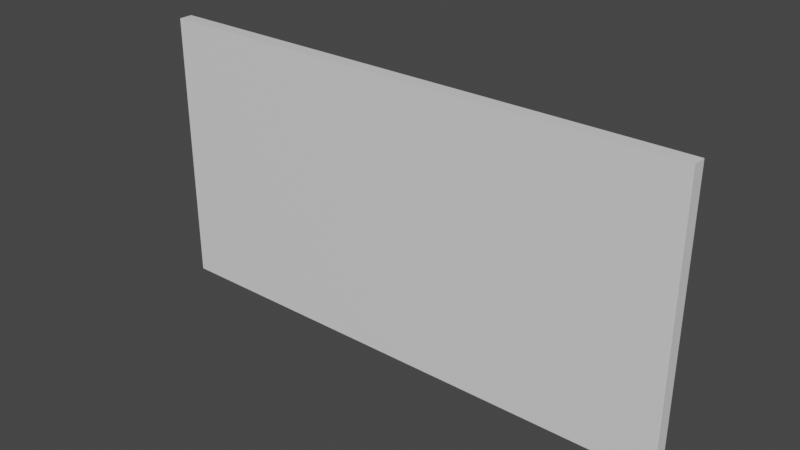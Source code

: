 # Source: SimpleWallTable.blend  (saved by Blender 2.80.75; exported with 4.5.12 LTS)
import bpy
from mathutils import Matrix  # noqa: F401  (used for matrix-valued properties, if any)

bpy.ops.wm.read_factory_settings(use_empty=True)
scene = bpy.context.scene
scene.name = 'Scene'

# ---- collections
col_collection = bpy.data.collections.new('Collection'); scene.collection.children.link(col_collection)

# ---- materials (node trees are filled in below, after node groups)
mat_material = bpy.data.materials.new('Material')
mat_material.alpha_threshold = 0.0
mat_material.use_transparent_shadow = False
mat_material.line_color = (0.0, 0.0, 0.0, 1.0)

# ---- material node trees
mat_material.use_nodes = True; mat_material.node_tree.nodes.clear()
_N = mat_material.node_tree.nodes; _L = mat_material.node_tree.links
n0 = _N.new('ShaderNodeOutputMaterial'); n0.name = 'Material Output'; n0.location = (300, 300)
n1 = _N.new('ShaderNodeBsdfPrincipled'); n1.name = 'Principled BSDF'; n1.location = (10, 300)
n1.distribution = 'GGX'
n1.subsurface_method = 'BURLEY'
n1.inputs[2].default_value = 0.4
n1.inputs[3].default_value = 1.45
n1.inputs[27].default_value = (0.0, 0.0, 0.0, 1.0)
n1.inputs[28].default_value = 1.0
_L.new(n1.outputs[0], n0.inputs[0])
n0.is_active_output = True

# ---- world
world_world = bpy.data.worlds.new('World'); scene.world = world_world
world_world.use_nodes = True; world_world.node_tree.nodes.clear()
_N = world_world.node_tree.nodes; _L = world_world.node_tree.links
n0 = _N.new('ShaderNodeOutputWorld'); n0.name = 'World Output'; n0.location = (300, 300)
n1 = _N.new('ShaderNodeBackground'); n1.name = 'Background'; n1.location = (10, 300)
n1.inputs[0].default_value = (0.05088, 0.05088, 0.05088, 1.0)
_L.new(n1.outputs[0], n0.inputs[0])
n0.is_active_output = True
world_world.color = (0.05088, 0.05088, 0.05088)
world_world.use_sun_shadow = False
world_world.sun_shadow_jitter_overblur = 0.0

# ---- meshes
me_cube = bpy.data.meshes.new('Cube')
me_cube.from_pydata([(3.93, 0.1, 4.0), (3.93, 0.1, 0.0), (3.93, -0.1, 4.0), (3.93, -0.1, 0.0), (-3.892, 0.1, 4.0), (-3.892, 0.1, 0.0), (-3.892, -0.1, 4.0), (-3.892, -0.1, 0.0), (3.825, -0.04174, 3.805), (3.825, -0.04174, 0.1953), (-3.786, -0.04174, 3.805), (-3.786, -0.04174, 0.1953)], [], [(0, 4, 6, 2), (3, 2, 6, 7), (7, 6, 4, 5), (5, 1, 3, 7), (1, 0, 2, 3), (5, 4, 10, 11), (11, 10, 8, 9), (1, 5, 11, 9), (4, 0, 8, 10), (0, 1, 9, 8)])
_uv = me_cube.uv_layers.new(name='UVMap')
_uv.uv.foreach_set('vector', [0.9609, 0.0, 0.9609, 0.9777, 0.938, 0.9777, 0.938, 0.0, 0.0, 5.96e-08, 0.4576, 0.0, 0.4576, 0.9777, 1.458e-07, 0.9777, 0.9609, 0.5, 0.9609, 0.0, 0.9838, 0.0, 0.9838, 0.5, 0.9151, 0.9777, 0.9151, 0.0, 0.938, 0.0, 0.938, 0.9777, 0.9838, 0.5, 0.9838, 1.0, 0.9609, 1.0, 0.9609, 0.5, 1.0, 0.5, 1.0, 1.0, 0.9838, 0.9756, 0.9838, 0.5244, 0.4799, 0.01325, 0.8928, 0.01325, 0.8928, 0.9645, 0.4799, 0.9645, 0.4576, 0.9777, 0.4576, 2.98e-08, 0.4799, 0.01325, 0.4799, 0.9645, 0.9151, 0.0, 0.9151, 0.9777, 0.8928, 0.9645, 0.8928, 0.01325, 0.9838, 0.5, 0.9838, 0.0, 1.0, 0.02442, 1.0, 0.4756])
me_cube.materials.append(mat_material)
me_cube.use_remesh_preserve_volume = False
me_cube.use_remesh_preserve_attributes = False
me_cube.use_mirror_vertex_groups = False
me_cube.update()

# ---- objects
ob_cube = bpy.data.objects.new('Cube', me_cube)

# ---- transforms, parenting, visibility, modifiers, constraints
ob_cube.location = (0.0, 0.0, 0.0)
ob_cube.lock_rotations_4d = False
ob_cube.empty_display_type = 'ARROWS'
ob_cube.lineart.crease_threshold = 0.0

# ---- collection membership
col_collection.objects.link(ob_cube)

# ---- scene / render settings (as saved in the file)
scene.frame_start = 1; scene.frame_end = 250; scene.frame_set(1)
scene.render.engine = 'BLENDER_EEVEE_NEXT'
scene.cycles.use_denoising = False
scene.cycles.samples = 128
scene.cycles.sampling_pattern = 'TABULATED_SOBOL'
scene.cycles.use_adaptive_sampling = False
scene.cycles.use_light_tree = False
scene.view_settings.view_transform = 'Filmic'
bpy.context.view_layer.update()

# ---- added for rendering (the .blend has no active camera and no usable light): camera, sun
cam_auto = bpy.data.cameras.new('AutoCamera')
cam_auto.lens = 50.0
cam_auto.sensor_width = 36.0
cam_auto.clip_end = 1000.0
ob_auto_camera = bpy.data.objects.new('AutoCamera', cam_auto)
scene.collection.objects.link(ob_auto_camera)
ob_auto_camera.location = (8.14968, -9.75642, 8.50428)
ob_auto_camera.rotation_euler = (1.09748, -7.21219e-08, 0.694738)
scene.camera = ob_auto_camera
light_auto_sun = bpy.data.lights.new('AutoSun', 'SUN')
light_auto_sun.energy = 3.0
light_auto_sun.angle = 0.0523599
ob_auto_sun = bpy.data.objects.new('AutoSun', light_auto_sun)
scene.collection.objects.link(ob_auto_sun)
ob_auto_sun.rotation_euler = (0.872665, 0.174533, 0.523599)
bpy.context.view_layer.update()
